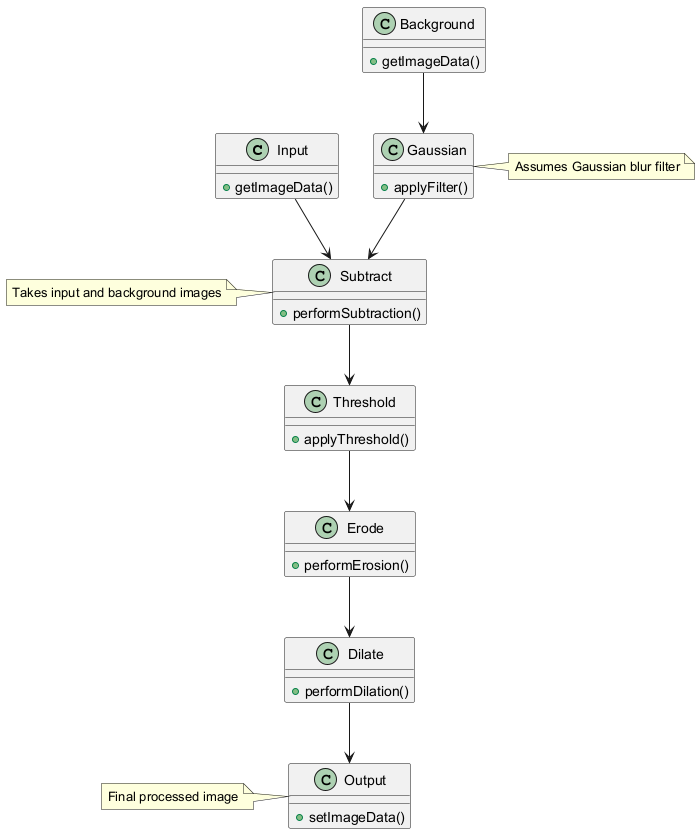

The diagram above was rendered by PlantUML. Its source (embedded in the PNG):
@startuml
class Input {
  +getImageData()
}
class Background {
  +getImageData()
}
class Subtract {
  +performSubtraction()
}
class Gaussian {
  +applyFilter()
}
class Threshold {
  +applyThreshold()
}
class Erode {
  +performErosion()
}
class Dilate {
  +performDilation()
}
class Output {
  +setImageData()
}

Input --> Subtract
Background --> Gaussian
Gaussian --> Subtract
Subtract --> Threshold
Threshold --> Erode
Erode --> Dilate
Dilate --> Output

note right of Gaussian: Assumes Gaussian blur filter
note left of Subtract: Takes input and background images
note left of Output: Final processed image
@enduml